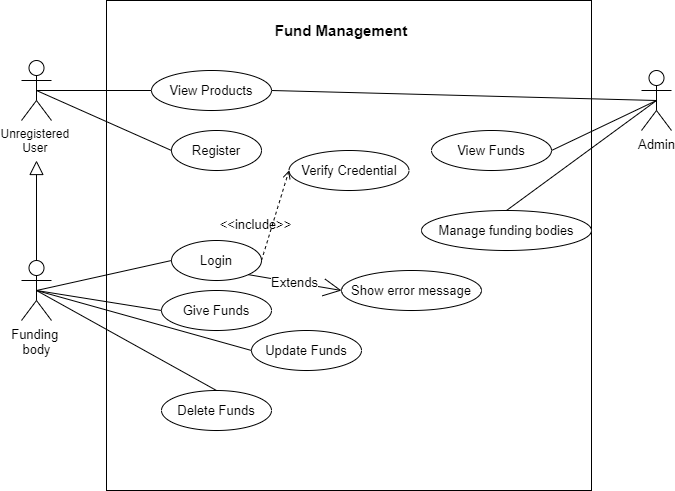

The diagram above was exported from draw.io. Its source (the exported page's mxGraphModel, read from the mxfile embedded in the PNG):
<mxGraphModel dx="1038" dy="491" grid="1" gridSize="10" guides="1" tooltips="1" connect="1" arrows="1" fold="1" page="1" pageScale="1" pageWidth="850" pageHeight="1100" math="0" shadow="0">
  <root>
    <mxCell id="0" />
    <mxCell id="1" parent="0" />
    <mxCell id="4vRv0YxghPtukL-gIBSD-3" value="" style="rounded=0;whiteSpace=wrap;html=1;" vertex="1" parent="1">
      <mxGeometry x="215" y="10" width="485" height="490" as="geometry" />
    </mxCell>
    <mxCell id="4vRv0YxghPtukL-gIBSD-4" value="Unregistered&amp;nbsp;&lt;br&gt;User&amp;nbsp;" style="shape=umlActor;verticalLabelPosition=bottom;verticalAlign=top;html=1;outlineConnect=0;" vertex="1" parent="1">
      <mxGeometry x="130" y="70" width="30" height="60" as="geometry" />
    </mxCell>
    <mxCell id="4vRv0YxghPtukL-gIBSD-5" value="Fund Management" style="text;html=1;strokeColor=none;fillColor=none;align=center;verticalAlign=middle;whiteSpace=wrap;rounded=0;fontSize=15;fontStyle=1" vertex="1" parent="1">
      <mxGeometry x="360" y="30" width="180" height="20" as="geometry" />
    </mxCell>
    <mxCell id="4vRv0YxghPtukL-gIBSD-7" value="View Products" style="ellipse;whiteSpace=wrap;html=1;fontSize=13;" vertex="1" parent="1">
      <mxGeometry x="260" y="80" width="120" height="40" as="geometry" />
    </mxCell>
    <mxCell id="4vRv0YxghPtukL-gIBSD-8" value="Register" style="ellipse;whiteSpace=wrap;html=1;fontSize=13;" vertex="1" parent="1">
      <mxGeometry x="280" y="140" width="90" height="40" as="geometry" />
    </mxCell>
    <mxCell id="4vRv0YxghPtukL-gIBSD-9" value="" style="endArrow=none;html=1;fontSize=13;exitX=0.5;exitY=0.5;exitDx=0;exitDy=0;exitPerimeter=0;entryX=0;entryY=0.5;entryDx=0;entryDy=0;endFill=0;" edge="1" parent="1" source="4vRv0YxghPtukL-gIBSD-4" target="4vRv0YxghPtukL-gIBSD-7">
      <mxGeometry width="50" height="50" relative="1" as="geometry">
        <mxPoint x="200" y="160" as="sourcePoint" />
        <mxPoint x="250" y="110" as="targetPoint" />
      </mxGeometry>
    </mxCell>
    <mxCell id="4vRv0YxghPtukL-gIBSD-10" value="" style="endArrow=none;html=1;fontSize=13;exitX=0.5;exitY=0.5;exitDx=0;exitDy=0;exitPerimeter=0;entryX=0;entryY=0.5;entryDx=0;entryDy=0;endFill=0;" edge="1" parent="1" source="4vRv0YxghPtukL-gIBSD-4" target="4vRv0YxghPtukL-gIBSD-8">
      <mxGeometry width="50" height="50" relative="1" as="geometry">
        <mxPoint x="155" y="110" as="sourcePoint" />
        <mxPoint x="270" y="110" as="targetPoint" />
      </mxGeometry>
    </mxCell>
    <mxCell id="4vRv0YxghPtukL-gIBSD-11" value="Funding &lt;br&gt;body" style="shape=umlActor;verticalLabelPosition=bottom;verticalAlign=top;html=1;outlineConnect=0;fontSize=13;" vertex="1" parent="1">
      <mxGeometry x="130" y="270" width="30" height="60" as="geometry" />
    </mxCell>
    <mxCell id="4vRv0YxghPtukL-gIBSD-12" value="Login" style="ellipse;whiteSpace=wrap;html=1;fontSize=13;" vertex="1" parent="1">
      <mxGeometry x="280" y="250" width="90" height="40" as="geometry" />
    </mxCell>
    <mxCell id="4vRv0YxghPtukL-gIBSD-13" value="Verify Credential" style="ellipse;whiteSpace=wrap;html=1;fontSize=13;" vertex="1" parent="1">
      <mxGeometry x="397.5" y="160" width="120" height="40" as="geometry" />
    </mxCell>
    <mxCell id="4vRv0YxghPtukL-gIBSD-14" value="" style="endArrow=none;html=1;fontSize=13;exitX=0.5;exitY=0.5;exitDx=0;exitDy=0;exitPerimeter=0;entryX=0;entryY=0.5;entryDx=0;entryDy=0;endFill=0;" edge="1" parent="1" source="4vRv0YxghPtukL-gIBSD-11" target="4vRv0YxghPtukL-gIBSD-12">
      <mxGeometry width="50" height="50" relative="1" as="geometry">
        <mxPoint x="155" y="138" as="sourcePoint" />
        <mxPoint x="290" y="198" as="targetPoint" />
      </mxGeometry>
    </mxCell>
    <mxCell id="4vRv0YxghPtukL-gIBSD-15" value="&amp;lt;&amp;lt;include&amp;gt;&amp;gt;" style="html=1;verticalAlign=bottom;labelBackgroundColor=none;endArrow=open;endFill=0;dashed=1;fontSize=13;exitX=1;exitY=0.5;exitDx=0;exitDy=0;entryX=0;entryY=0.5;entryDx=0;entryDy=0;" edge="1" parent="1" source="4vRv0YxghPtukL-gIBSD-12" target="4vRv0YxghPtukL-gIBSD-13">
      <mxGeometry x="-0.5122" y="12" width="160" relative="1" as="geometry">
        <mxPoint x="370" y="320" as="sourcePoint" />
        <mxPoint x="530" y="320" as="targetPoint" />
        <mxPoint x="-1" as="offset" />
      </mxGeometry>
    </mxCell>
    <mxCell id="4vRv0YxghPtukL-gIBSD-16" value="Show error message" style="ellipse;whiteSpace=wrap;html=1;fontSize=13;" vertex="1" parent="1">
      <mxGeometry x="450" y="280" width="140" height="40" as="geometry" />
    </mxCell>
    <mxCell id="4vRv0YxghPtukL-gIBSD-17" value="Extends" style="endArrow=open;endSize=16;endFill=0;html=1;fontSize=13;exitX=1;exitY=1;exitDx=0;exitDy=0;entryX=0;entryY=0.5;entryDx=0;entryDy=0;" edge="1" parent="1" source="4vRv0YxghPtukL-gIBSD-12" target="4vRv0YxghPtukL-gIBSD-16">
      <mxGeometry width="160" relative="1" as="geometry">
        <mxPoint x="310" y="380" as="sourcePoint" />
        <mxPoint x="470" y="380" as="targetPoint" />
      </mxGeometry>
    </mxCell>
    <mxCell id="4vRv0YxghPtukL-gIBSD-18" value="Update Funds" style="ellipse;whiteSpace=wrap;html=1;fontSize=13;" vertex="1" parent="1">
      <mxGeometry x="360" y="340" width="110" height="40" as="geometry" />
    </mxCell>
    <mxCell id="4vRv0YxghPtukL-gIBSD-19" value="Delete Funds" style="ellipse;whiteSpace=wrap;html=1;fontSize=13;" vertex="1" parent="1">
      <mxGeometry x="270" y="400" width="110" height="40" as="geometry" />
    </mxCell>
    <mxCell id="4vRv0YxghPtukL-gIBSD-20" value="Give Funds" style="ellipse;whiteSpace=wrap;html=1;fontSize=13;" vertex="1" parent="1">
      <mxGeometry x="270" y="300" width="110" height="40" as="geometry" />
    </mxCell>
    <mxCell id="4vRv0YxghPtukL-gIBSD-21" value="" style="endArrow=none;html=1;fontSize=13;exitX=0.5;exitY=0.5;exitDx=0;exitDy=0;exitPerimeter=0;entryX=0;entryY=0.5;entryDx=0;entryDy=0;endFill=0;" edge="1" parent="1" source="4vRv0YxghPtukL-gIBSD-11" target="4vRv0YxghPtukL-gIBSD-20">
      <mxGeometry width="50" height="50" relative="1" as="geometry">
        <mxPoint x="155" y="310" as="sourcePoint" />
        <mxPoint x="290" y="280" as="targetPoint" />
      </mxGeometry>
    </mxCell>
    <mxCell id="4vRv0YxghPtukL-gIBSD-22" value="" style="endArrow=none;html=1;fontSize=13;exitX=0.5;exitY=0.5;exitDx=0;exitDy=0;exitPerimeter=0;entryX=0;entryY=0.5;entryDx=0;entryDy=0;endFill=0;" edge="1" parent="1" source="4vRv0YxghPtukL-gIBSD-11" target="4vRv0YxghPtukL-gIBSD-18">
      <mxGeometry width="50" height="50" relative="1" as="geometry">
        <mxPoint x="155" y="310" as="sourcePoint" />
        <mxPoint x="310" y="340" as="targetPoint" />
      </mxGeometry>
    </mxCell>
    <mxCell id="4vRv0YxghPtukL-gIBSD-23" value="" style="endArrow=none;html=1;fontSize=13;exitX=0.5;exitY=0.5;exitDx=0;exitDy=0;exitPerimeter=0;entryX=0.5;entryY=0;entryDx=0;entryDy=0;endFill=0;" edge="1" parent="1" source="4vRv0YxghPtukL-gIBSD-11" target="4vRv0YxghPtukL-gIBSD-19">
      <mxGeometry width="50" height="50" relative="1" as="geometry">
        <mxPoint x="155" y="310" as="sourcePoint" />
        <mxPoint x="370" y="370" as="targetPoint" />
      </mxGeometry>
    </mxCell>
    <mxCell id="4vRv0YxghPtukL-gIBSD-24" value="" style="endArrow=block;endFill=0;endSize=12;html=1;fontSize=13;exitX=0.5;exitY=0;exitDx=0;exitDy=0;exitPerimeter=0;" edge="1" parent="1" source="4vRv0YxghPtukL-gIBSD-11">
      <mxGeometry width="160" relative="1" as="geometry">
        <mxPoint x="30" y="250" as="sourcePoint" />
        <mxPoint x="145" y="170" as="targetPoint" />
      </mxGeometry>
    </mxCell>
    <mxCell id="4vRv0YxghPtukL-gIBSD-25" value="Admin" style="shape=umlActor;verticalLabelPosition=bottom;verticalAlign=top;html=1;fontSize=13;" vertex="1" parent="1">
      <mxGeometry x="750" y="80" width="30" height="60" as="geometry" />
    </mxCell>
    <mxCell id="4vRv0YxghPtukL-gIBSD-26" value="" style="endArrow=none;html=1;fontSize=13;exitX=0.5;exitY=0.5;exitDx=0;exitDy=0;exitPerimeter=0;entryX=1;entryY=0.5;entryDx=0;entryDy=0;endFill=0;" edge="1" parent="1" source="4vRv0YxghPtukL-gIBSD-25" target="4vRv0YxghPtukL-gIBSD-7">
      <mxGeometry width="50" height="50" relative="1" as="geometry">
        <mxPoint x="155" y="110" as="sourcePoint" />
        <mxPoint x="290" y="170" as="targetPoint" />
      </mxGeometry>
    </mxCell>
    <mxCell id="4vRv0YxghPtukL-gIBSD-28" value="View Funds" style="ellipse;whiteSpace=wrap;html=1;fontSize=13;" vertex="1" parent="1">
      <mxGeometry x="540" y="140" width="120" height="40" as="geometry" />
    </mxCell>
    <mxCell id="4vRv0YxghPtukL-gIBSD-29" value="Manage funding bodies" style="ellipse;whiteSpace=wrap;html=1;fontSize=13;" vertex="1" parent="1">
      <mxGeometry x="530" y="220" width="170" height="40" as="geometry" />
    </mxCell>
    <mxCell id="4vRv0YxghPtukL-gIBSD-30" value="" style="endArrow=none;html=1;fontSize=13;exitX=0.5;exitY=0.5;exitDx=0;exitDy=0;exitPerimeter=0;entryX=1;entryY=0.5;entryDx=0;entryDy=0;endFill=0;" edge="1" parent="1" source="4vRv0YxghPtukL-gIBSD-25" target="4vRv0YxghPtukL-gIBSD-28">
      <mxGeometry width="50" height="50" relative="1" as="geometry">
        <mxPoint x="775" y="120" as="sourcePoint" />
        <mxPoint x="390" y="110" as="targetPoint" />
      </mxGeometry>
    </mxCell>
    <mxCell id="4vRv0YxghPtukL-gIBSD-31" value="" style="endArrow=none;html=1;fontSize=13;exitX=0.5;exitY=0.5;exitDx=0;exitDy=0;exitPerimeter=0;entryX=0.5;entryY=0;entryDx=0;entryDy=0;endFill=0;" edge="1" parent="1" source="4vRv0YxghPtukL-gIBSD-25" target="4vRv0YxghPtukL-gIBSD-29">
      <mxGeometry width="50" height="50" relative="1" as="geometry">
        <mxPoint x="775" y="120" as="sourcePoint" />
        <mxPoint x="670" y="170" as="targetPoint" />
      </mxGeometry>
    </mxCell>
  </root>
</mxGraphModel>